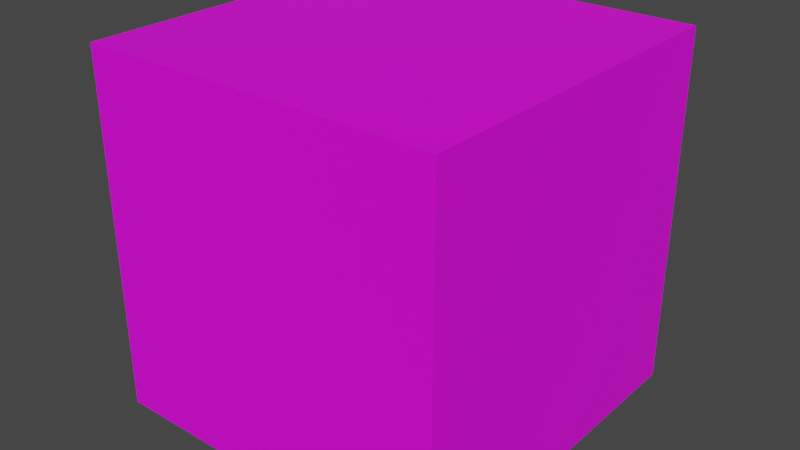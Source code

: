 # Source: Box.blend  (saved by Blender 3.5.10; exported with 4.5.12 LTS)
import bpy
from mathutils import Matrix  # noqa: F401  (used for matrix-valued properties, if any)

bpy.ops.wm.read_factory_settings(use_empty=True)
scene = bpy.context.scene
scene.name = 'Scene'

# ---- collections
col_collection = bpy.data.collections.new('Collection'); scene.collection.children.link(col_collection)

# ---- images (referenced by path relative to the original .blend; pixels are not part of the script)
import os
ASSET_DIR = os.environ.get("B2B_ASSET_DIR", "")  # directory of the original .blend (textures are referenced by path, not embedded)
HERE = os.path.dirname(os.path.abspath(__file__))  # packed textures are extracted next to this script under _unpacked/

def load_image(name, relpath, width, height, colorspace="sRGB"):
    """Load a texture the original file referenced (path relative to the .blend, or extracted next to this script)."""
    p = next((c for c in (os.path.join(HERE, relpath), os.path.join(ASSET_DIR, relpath)) if relpath and os.path.exists(c)), "")
    if p:
        img = bpy.data.images.load(p, check_existing=True)
        img.name = name
    else:  # same state as the original file: an image datablock whose file is absent (Cycles renders it pink)
        img = bpy.data.images.new(name, width, height)
        img.source = "FILE"
        img.filepath = "//" + (relpath or name)
    img.colorspace_settings.name = colorspace
    return img
img_boxtexture = load_image('BoxTexture', '', 512, 512, 'sRGB')

# ---- materials (node trees are filled in below, after node groups)
mat_box_material = bpy.data.materials.new('Box_Material')
mat_box_material.alpha_threshold = 0.0
mat_box_material.use_transparent_shadow = False
mat_box_material.roughness = 0.5
mat_box_material.line_color = (0.0, 0.0, 0.0, 1.0)

# ---- material node trees
mat_box_material.use_nodes = True; mat_box_material.node_tree.nodes.clear()
_N = mat_box_material.node_tree.nodes; _L = mat_box_material.node_tree.links
n0 = _N.new('ShaderNodeOutputMaterial'); n0.name = 'Material Output'; n0.location = (300, 300)
n1 = _N.new('ShaderNodeBsdfPrincipled'); n1.name = 'Principled BSDF'; n1.location = (10, 300)
n1.distribution = 'GGX'
n1.subsurface_method = 'RANDOM_WALK_SKIN'
n1.inputs[3].default_value = 1.45
n1.inputs[27].default_value = (0.0, 0.0, 0.0, 1.0)
n1.inputs[28].default_value = 1.0
n2 = _N.new('ShaderNodeTexImage'); n2.name = 'Image Texture'; n2.location = (-280, 280)
n2.image = img_boxtexture
_L.new(n1.outputs[0], n0.inputs[0])
_L.new(n2.outputs[0], n1.inputs[0])
n0.is_active_output = True

# ---- world
world_world = bpy.data.worlds.new('World'); scene.world = world_world
world_world.use_nodes = True; world_world.node_tree.nodes.clear()
_N = world_world.node_tree.nodes; _L = world_world.node_tree.links
n0 = _N.new('ShaderNodeOutputWorld'); n0.name = 'World Output'; n0.location = (300, 300)
n1 = _N.new('ShaderNodeBackground'); n1.name = 'Background'; n1.location = (10, 300)
n1.inputs[0].default_value = (0.05088, 0.05088, 0.05088, 1.0)
_L.new(n1.outputs[0], n0.inputs[0])
n0.is_active_output = True
world_world.color = (0.05088, 0.05088, 0.05088)
world_world.use_sun_shadow = False
world_world.sun_shadow_jitter_overblur = 0.0

# ---- meshes
me_cube = bpy.data.meshes.new('Cube')
me_cube.from_pydata([(1.0, 1.0, 1.0), (1.0, 1.0, -1.0), (1.0, -1.0, 1.0), (1.0, -1.0, -1.0), (-1.0, 1.0, 1.0), (-1.0, 1.0, -1.0), (-1.0, -1.0, 1.0), (-1.0, -1.0, -1.0)], [], [(0, 4, 6, 2), (3, 2, 6, 7), (7, 6, 4, 5), (5, 1, 3, 7), (1, 0, 2, 3), (5, 4, 0, 1)])
_uv = me_cube.uv_layers.new(name='UVMap')
_uv.uv.foreach_set('vector', [0.6667, 0.0, 1.0, 2.98e-08, 1.0, 0.3333, 0.6667, 0.3333, 0.3333, 2.98e-08, 0.3333, 0.3333, 0.0, 0.3333, 2.98e-08, 0.0, 0.3333, 0.3333, 0.3333, 0.6667, 0.0, 0.6667, 2.98e-08, 0.3333, 0.3333, 0.0, 0.6667, 2.98e-08, 0.6667, 0.3333, 0.3333, 0.3333, 0.6667, 0.3333, 0.6667, 0.6667, 0.3333, 0.6667, 0.3333, 0.3333, 0.3333, 0.6667, 0.3333, 1.0, 0.0, 1.0, 2.98e-08, 0.6667])
me_cube.materials.append(mat_box_material)
me_cube.use_mirror_vertex_groups = False
me_cube.update()

# ---- objects
ob_box = bpy.data.objects.new('Box', me_cube)

# ---- transforms, parenting, visibility, modifiers, constraints
ob_box.location = (0.0, 0.0, 0.0)
ob_box.lock_rotations_4d = False
ob_box.empty_display_type = 'ARROWS'
ob_box.lineart.crease_threshold = 0.0

# ---- collection membership
col_collection.objects.link(ob_box)

# ---- scene / render settings (as saved in the file)
scene.frame_start = 1; scene.frame_end = 250; scene.frame_set(1)
scene.render.engine = 'BLENDER_EEVEE_NEXT'
scene.cycles.sampling_pattern = 'TABULATED_SOBOL'
scene.view_settings.view_transform = 'Filmic'
bpy.context.view_layer.update()

# ---- added for rendering (the .blend has no active camera and no usable light): camera, sun
cam_auto = bpy.data.cameras.new('AutoCamera')
cam_auto.lens = 50.0
cam_auto.sensor_width = 36.0
cam_auto.clip_end = 1000.0
ob_auto_camera = bpy.data.objects.new('AutoCamera', cam_auto)
scene.collection.objects.link(ob_auto_camera)
ob_auto_camera.location = (3.20507, -3.84609, 2.56406)
ob_auto_camera.rotation_euler = (1.09748, -7.21219e-08, 0.694738)
scene.camera = ob_auto_camera
light_auto_sun = bpy.data.lights.new('AutoSun', 'SUN')
light_auto_sun.energy = 3.0
light_auto_sun.angle = 0.0523599
ob_auto_sun = bpy.data.objects.new('AutoSun', light_auto_sun)
scene.collection.objects.link(ob_auto_sun)
ob_auto_sun.rotation_euler = (0.872665, 0.174533, 0.523599)
bpy.context.view_layer.update()
